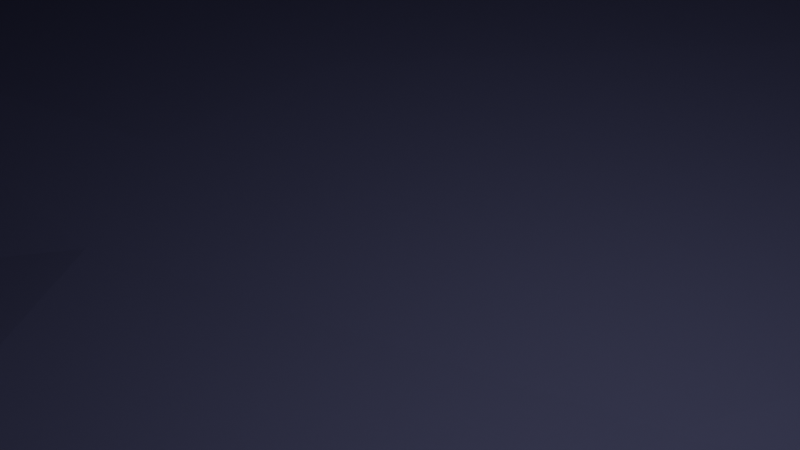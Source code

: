 # Source: valmis_luola.blend  (saved by Blender 3.3.6; exported with 4.5.12 LTS)
import bpy
from mathutils import Matrix  # noqa: F401  (used for matrix-valued properties, if any)

bpy.ops.wm.read_factory_settings(use_empty=True)
scene = bpy.context.scene
scene.name = 'Scene'

# ---- collections
col_collection = bpy.data.collections.new('Collection'); scene.collection.children.link(col_collection)

# ---- materials (node trees are filled in below, after node groups)
mat_material_002 = bpy.data.materials.new('Material.002')
mat_material_002.use_transparent_shadow = False

# ---- material node trees
mat_material_002.use_nodes = True; mat_material_002.node_tree.nodes.clear()
_N = mat_material_002.node_tree.nodes; _L = mat_material_002.node_tree.links
n0 = _N.new('ShaderNodeBsdfPrincipled'); n0.name = 'Principled BSDF'; n0.location = (10, 300)
n0.distribution = 'GGX'
n0.subsurface_method = 'RANDOM_WALK_SKIN'
n0.inputs[0].default_value = (0.1408, 0.1472, 0.253, 1.0)
n0.inputs[2].default_value = 1.0
n0.inputs[3].default_value = 1.45
n0.inputs[13].default_value = 0.3853
n0.inputs[27].default_value = (0.0, 0.0, 0.0, 1.0)
n0.inputs[28].default_value = 1.0
n1 = _N.new('ShaderNodeOutputMaterial'); n1.name = 'Material Output'; n1.location = (300, 300)
_L.new(n0.outputs[0], n1.inputs[0])
n1.is_active_output = True

# ---- world
world_world = bpy.data.worlds.new('World'); scene.world = world_world
world_world.use_nodes = True; world_world.node_tree.nodes.clear()
_N = world_world.node_tree.nodes; _L = world_world.node_tree.links
n0 = _N.new('ShaderNodeOutputWorld'); n0.name = 'World Output'; n0.location = (300, 300)
n1 = _N.new('ShaderNodeBackground'); n1.name = 'Background'; n1.location = (10, 300)
n1.inputs[0].default_value = (0.05088, 0.05088, 0.05088, 1.0)
_L.new(n1.outputs[0], n0.inputs[0])
n0.is_active_output = True
world_world.color = (0.05088, 0.05088, 0.05088)
world_world.use_sun_shadow = False
world_world.sun_shadow_jitter_overblur = 0.0

# ---- cameras
cam_camera = bpy.data.cameras.new('Camera')
cam_camera.clip_end = 100.0
cam_camera.ortho_scale = 7.314

# ---- lights
light_light = bpy.data.lights.new('Light', 'POINT')
light_light.transmission_factor = 0.0
light_light.energy = 1000.0
light_light.shadow_soft_size = 0.1
light_light.shadow_maximum_resolution = 0.006
light_light.use_absolute_resolution = True
light_sun = bpy.data.lights.new('Sun', 'SUN')
light_sun.transmission_factor = 0.0
light_sun.energy = 1.0
light_sun.shadow_soft_size = 0.125

# ---- meshes
me_icosphere = bpy.data.meshes.new('Icosphere')
me_icosphere.from_pydata([(0.3528, 1.356, 0.4709), (-0.6012, -0.5091, 0.5189), (-0.02002, 1.712, 0.0111), (0.1465, 0.1428, 0.8349), (1.977, 0.2371, -0.4115), (-0.9649, -0.1259, -0.1975), (0.352, -0.6938, 0.3301), (0.7202, -0.4369, -0.491), (-0.2499, -1.344, -0.4887), (0.567, 1.359, -0.1174), (0.7202, -0.4393, -0.4912), (1.96, 0.3146, -0.5607), (0.6473, 0.6806, 0.2816), (0.1927, 0.66, 0.6999), (0.5346, 0.1858, 0.6967), (1.944, 0.1315, -0.5929), (-0.2641, -0.2231, 0.7725), (0.7416, -0.3008, 0.361), (0.249, -0.2776, 0.6756), (0.3528, 1.356, 0.4709), (-0.932, -0.3383, 0.113), (-0.1887, -0.7484, 0.4638), (0.6184, -0.6798, -0.1229), (-0.9144, 0.4227, 0.6234), (0.3281, -1.286, -0.5582), (-0.7223, -0.5742, -0.2981), (-0.5498, -0.7875, -0.03679), (0.0502, -0.9567, -0.08502), (-0.583, 0.7514, 0.5615), (-1.079, 0.5221, -0.05541), (-0.3538, 0.3991, 0.8189), (-1.119, 0.1214, -0.1367), (-0.8489, 0.00257, 0.6034), (-0.932, -0.356, 0.1116), (0.2796, 1.707, -0.02902), (0.02747, 0.2453, -0.2783), (0.8294, 0.1333, 0.313), (0.8095, 0.5647, -0.3374), (0.742, -0.193, -0.4698), (0.8371, 0.04059, 0.06784), (0.7895, -0.08131, -0.2014), (1.967, 0.1714, -0.4472), (1.955, 0.1629, -0.5266), (-0.6731, 0.379, 0.7349), (0.1612, 0.393, 0.7996), (0.766, 0.4211, 0.3093), (0.2719, 1.019, 0.6003), (0.7501, 0.195, 0.4978), (-0.7878, 0.5769, 0.6079), (0.7311, -0.3047, -0.4796), (-0.05875, -0.03938, 0.8391), (0.8078, -0.08085, 0.3663), (0.301, -0.4974, 0.5033), (-0.7666, -0.4335, 0.3151), (0.07817, -0.7424, 0.4053), (0.6693, -0.5455, -0.3059), (0.0391, -1.308, -0.523), (-0.8436, -0.3407, -0.247), (-0.5755, -0.6456, 0.2412), (0.1977, -0.838, 0.1337), (0.4648, 1.386, 0.1873), (0.8471, 0.3704, 0.000387), (0.4992, 1.037, 0.3918), (-1.105, 0.04746, 0.2505), (0.7657, -0.1384, -0.3357), (-0.9393, -0.1764, 0.3649), (-0.4349, -0.3775, 0.6829), (0.5361, -0.5416, 0.353), (0.1899, -0.1005, 0.7831), (-0.116, 1.082, 0.5325), (-0.9484, -0.2333, -0.04235), (-0.3949, -0.6127, 0.4926), (0.4817, -0.7003, 0.1126), (-1.056, 0.2657, 0.2591), (0.5242, -0.8744, -0.5257), (-0.4861, -0.9598, -0.3935), (-0.3999, -1.044, -0.2611), (-0.09979, -1.121, -0.2824), (0.1892, -1.093, -0.3172), (0.4732, -0.9872, -0.3409), (0.3343, -0.7985, -0.09196), (-0.2498, -0.8553, -0.05742), (-0.06919, -0.8368, 0.1928), (-0.3693, -0.7621, 0.214), (-0.6361, -0.6851, -0.1678), (-0.7409, -0.5575, 0.03852), (-0.8272, -0.4707, -0.09372), (-0.6923, -0.2398, 0.5573), (-0.112, 0.2577, 0.8587), (0.2719, 1.014, 0.6), (-1.036, 0.4624, 0.2995), (0.6802, -0.4356, -0.2963), (0.7977, -0.2171, -0.03846), (0.6745, -0.5224, 0.1338), (0.03411, -0.4717, 0.5643), (0.004834, -0.2255, 0.7199), (-0.2287, -0.4938, 0.6557), (0.1655, 1.555, 0.2567), (0.4938, -0.292, 0.5267), (0.673, -0.06967, 0.5244), (0.4196, -0.09292, 0.6786), (-0.4349, -0.379, 0.6828), (0.6314, 0.4339, 0.4685), (0.42, 0.6835, 0.4918), (0.4041, 0.4201, 0.6774), (0.7284, 0.6358, -0.02686), (0.6941, 0.9498, -0.2342), (0.613, 1.019, 0.07616), (-0.9405, 0.2061, 0.6321), (-1.067, -0.1053, -0.00531), (-0.526, -0.1116, 0.7211), (-0.3005, 0.07522, 0.7972), (-0.5595, 0.1837, 0.7649), (-1.099, 0.3363, -0.09488), (0.4041, 0.4294, 0.6781), (-0.08052, 0.5312, 0.7596), (-0.1952, 0.7116, 0.6312), (-0.4684, 0.5544, 0.6886), (-0.8309, 0.6375, 0.2531), (-0.3015, 1.234, 0.2864), (-0.5494, 1.107, -0.02302), (0.4291, 1.542, -0.07838), (0.1298, 1.709, -0.009015), (0.003728, 0.9785, -0.1337), (-0.5257, 0.3894, -0.1664), (-0.546, 0.1867, -0.2072), (0.3738, -0.09585, -0.3847), (0.1778, -0.5268, -0.4188), (0.1536, 0.9748, -0.1538), (0.303, 0.7961, -0.2042), (-0.1112, -0.5479, -0.3835), (-0.3474, -0.1834, -0.2897), (0.4185, 0.413, -0.3072), (-1.042, 0.01449, -0.1657), (-0.4687, 0.07214, -0.2369), (1.969, 0.2858, -0.4853), (1.949, 0.1382, -0.5512), (1.903, 0.2149, -0.1074), (1.943, 0.4464, -0.533), (1.96, 0.006559, -0.6168), (0.8609, 0.1175, 0.2037), (0.819, -0.04453, 0.09451), (1.972, 0.1911, -0.4283), (1.96, 0.1679, -0.4905), (1.899, 0.06203, -0.442), (1.928, 0.1298, -0.271), (1.913, 0.1015, -0.356), (1.83, 0.04162, -0.5162), (1.888, 0.1517, -0.1867), (1.88, 0.3387, -0.313), (0.2973, 1.55, 0.08934), (0.3204, 1.346, 0.4496), (-0.5793, -0.4852, 0.4953), (-0.009645, 0.962, -0.1009), (0.1375, 0.1436, 0.7959), (0.9052, 0.2018, -0.2563), (-0.9304, -0.1093, -0.1859), (0.3358, -0.6641, 0.3087), (0.6995, -0.4372, -0.4568), (-0.2341, -0.4383, -0.3238), (0.7265, -0.4459, -0.4522), (0.8676, 0.2654, -0.3699), (0.6138, 0.6677, 0.2639), (0.1823, 0.6467, 0.6637), (0.513, 0.183, 0.6631), (0.9088, 0.1239, -0.4061), (-0.2609, -0.2115, 0.7344), (0.7093, -0.2853, 0.3432), (0.2388, -0.2578, 0.6424), (0.3509, 1.329, 0.4414), (-0.8996, -0.3148, 0.112), (-0.1849, -0.7164, 0.4402), (0.5863, -0.657, -0.1298), (-0.9049, 0.373, 0.6164), (0.3146, -0.568, -0.4212), (-0.6893, -0.5536, -0.2889), (-0.5265, -0.757, -0.04797), (0.04567, -0.9228, -0.1057), (-0.5655, 0.7273, 0.5348), (-1.048, 0.5043, -0.03734), (-0.3475, 0.3881, 0.781), (-1.088, 0.1206, -0.1124), (-0.8261, 0.01747, 0.5742), (-0.8982, -0.3359, 0.1042), (0.2622, 0.8961, -0.1499), (0.03344, 0.2381, -0.2394), (0.809, 0.161, 0.3286), (0.7826, 0.5535, -0.3101), (0.7168, -0.1927, -0.4387), (0.7978, 0.04638, 0.07229), (0.7499, -0.07675, -0.1987), (0.9137, 0.1635, -0.2914), (0.9089, 0.1487, -0.3742), (-0.6618, 0.3707, 0.6974), (0.1525, 0.383, 0.7618), (0.7322, 0.4056, 0.2946), (0.2451, 1.016, 0.5708), (0.7197, 0.1891, 0.4725), (-0.7682, 0.5517, 0.5837), (0.6921, -0.3003, -0.4874), (-0.05889, -0.02935, 0.8004), (0.7709, -0.07326, 0.3526), (0.289, -0.476, 0.4716), (-0.7384, -0.4096, 0.2998), (0.07056, -0.7123, 0.38), (0.6309, -0.5351, -0.3098), (0.03937, -0.5373, -0.3763), (-0.8188, -0.322, -0.2723), (-0.5536, -0.6149, 0.2279), (0.1856, -0.8018, 0.1218), (0.4289, 1.373, 0.1736), (0.8078, 0.3632, -0.001216), (0.4667, 1.029, 0.3697), (-1.067, 0.05359, 0.2405), (0.7261, -0.1336, -0.3328), (-0.9089, -0.1579, 0.3466), (-0.4273, -0.3557, 0.6503), (0.5142, -0.5173, 0.33), (0.1805, -0.08703, 0.7466), (-0.106, 1.063, 0.4988), (-0.9155, -0.214, -0.03049), (-0.381, -0.5832, 0.4694), (0.4609, -0.6677, 0.1023), (-1.017, 0.2609, 0.2508), (0.5009, -0.4705, -0.4265), (-0.4563, -0.5003, -0.2914), (-0.379, -1.017, -0.2812), (-0.1002, -1.092, -0.3101), (0.1795, -1.064, -0.3434), (0.4455, -0.9628, -0.3562), (0.3178, -0.7659, -0.1083), (-0.2422, -0.8214, -0.07723), (-0.06605, -0.7989, 0.1803), (-0.3563, -0.7263, 0.2015), (-0.6042, -0.661, -0.1698), (-0.7121, -0.5305, 0.03262), (-0.794, -0.4488, -0.08958), (-0.6688, -0.2233, 0.5293), (-0.1106, 0.2541, 0.8189), (0.2762, 1.001, 0.5625), (-1.001, 0.4453, 0.2897), (0.6413, -0.4264, -0.2982), (0.7593, -0.2059, -0.0375), (0.6418, -0.5006, 0.1264), (0.02598, -0.4511, 0.531), (-0.0003016, -0.2059, 0.6854), (-0.2298, -0.4723, 0.622), (0.441, 1.359, 0.1748), (0.1635, 1.524, 0.2324), (0.4751, -0.2745, 0.4959), (0.648, -0.05925, 0.4951), (0.4014, -0.07993, 0.6454), (-0.4169, -0.368, 0.6488), (0.6055, 0.4172, 0.443), (0.3941, 0.6734, 0.4631), (0.3803, 0.4031, 0.6501), (0.6913, 0.6228, -0.0341), (0.6672, 0.9353, -0.2084), (0.5756, 1.009, 0.06577), (-0.9125, 0.2119, 0.6042), (-1.032, -0.08727, 0.001446), (-0.5116, -0.1021, 0.685), (-0.2922, 0.07975, 0.7584), (-0.5486, 0.1882, 0.7266), (-1.068, 0.3284, -0.07157), (0.3883, 0.4182, 0.6431), (-0.07937, 0.5132, 0.7238), (-0.1904, 0.6954, 0.595), (-0.4618, 0.5343, 0.6546), (-0.8044, 0.6096, 0.2422), (-0.2787, 1.208, 0.2657), (-0.5237, 1.083, -0.003785), (0.411, 1.512, -0.05823), (0.1196, 0.9246, -0.1215), (0.009252, 0.971, -0.09477), (-0.5199, 0.3815, -0.1276), (-0.5404, 0.1793, -0.1683), (0.3801, -0.1021, -0.3457), (0.1835, -0.5328, -0.3797), (0.1583, 0.9674, -0.1148), (0.3084, 0.7883, -0.1654), (-0.1056, -0.5541, -0.3443), (-0.3255, -0.2034, -0.2629), (0.4248, 0.4055, -0.2684), (-1.021, 0.0211, -0.1326), (-0.4569, 0.04679, -0.2083), (0.9016, 0.2759, -0.3589), (0.8873, 0.1436, -0.4038), (0.7851, 0.211, -0.07975), (0.7708, 0.4056, -0.3372), (0.7678, -0.01406, -0.4161), (0.821, 0.1192, 0.2053), (0.7796, -0.03802, 0.09734), (0.9087, 0.1855, -0.2673), (0.9044, 0.1569, -0.3408), (0.7503, 0.05236, -0.2765), (0.7807, 0.1233, -0.105), (0.7664, 0.09503, -0.1904), (0.7365, 0.03518, -0.3594), (0.7834, 0.1457, -0.08309), (0.784, 0.3014, -0.158), (0.2769, 1.521, 0.07122), (0.411, 1.512, -0.05823), (0.03784, -1.308, -0.5097), (-0.009021, 1.676, 0.01796), (0.2638, 1.673, -0.01549)], [(10, 126), (160, 277)], [(16, 110, 101), (0, 46, 62), (31, 133, 109), (36, 47, 51), (3, 50, 68), (36, 51, 17, 92, 38, 64, 40, 141, 39, 140), (32, 65, 87), (1, 53, 58), (6, 54, 59), (7, 55, 74), (24, 78, 56), (24, 79, 78), (22, 72, 80), (27, 81, 77), (27, 82, 81), (21, 71, 83), (26, 84, 76), (26, 85, 84), (20, 70, 86), (3, 88, 50), (23, 73, 108), (23, 90, 73), (19, 69, 89), (19, 97, 69), (38, 91, 49), (38, 92, 91), (17, 67, 93), (18, 94, 52), (18, 95, 94), (16, 66, 96), (32, 63, 65), (150, 121, 34, 122), (17, 98, 67), (17, 99, 98), (30, 43, 112), (13, 44, 114), (28, 48, 117), (12, 102, 45), (12, 103, 102), (28, 118, 48), (37, 105, 61), (37, 106, 105), (9, 60, 107), (13, 116, 115), (13, 115, 44), (16, 111, 110), (28, 119, 118), (29, 120, 124), (5, 133, 134), (31, 113, 125), (7, 74, 126), (34, 121, 128), (8, 75, 130), (2, 122, 123), (5, 57, 134), (9, 106, 129), (24, 56, 127), (149, 138, 37, 61), (148, 137, 36, 140), (147, 144, 40, 64), (146, 145, 39, 141), (144, 146, 141, 40), (42, 143, 146, 144), (143, 41, 145, 146), (139, 147, 64, 38), (15, 136, 147, 139), (136, 42, 144, 147), (145, 148, 140, 39), (41, 142, 148, 145), (142, 4, 137, 148), (137, 149, 61, 36), (4, 135, 149, 137), (135, 11, 138, 149), (127, 130, 35), (127, 56, 130), (56, 8, 130), (129, 132, 35), (129, 106, 132), (106, 37, 132), (134, 131, 35), (134, 57, 131), (57, 25, 131), (123, 128, 35), (123, 122, 128), (122, 34, 128), (130, 131, 35), (130, 75, 131), (75, 25, 131), (128, 129, 35), (128, 121, 129), (121, 9, 129), (126, 127, 35), (126, 74, 127), (74, 24, 127), (125, 124, 35), (125, 113, 124), (113, 29, 124), (134, 125, 35), (134, 133, 125), (133, 31, 125), (124, 123, 35), (124, 120, 123), (120, 2, 123), (118, 120, 29), (118, 119, 120), (119, 2, 120), (110, 112, 32), (110, 111, 112), (111, 30, 112), (44, 88, 3), (44, 115, 88), (115, 30, 88), (115, 117, 30), (115, 116, 117), (116, 28, 117), (107, 62, 12), (107, 60, 62), (60, 0, 62), (105, 107, 12), (105, 106, 107), (106, 9, 107), (61, 45, 36), (61, 105, 45), (105, 12, 45), (48, 90, 23), (48, 118, 90), (118, 29, 90), (102, 104, 14), (102, 103, 104), (103, 13, 104), (45, 47, 36), (45, 102, 47), (102, 14, 47), (117, 43, 30), (117, 48, 43), (48, 23, 43), (114, 44, 14), (44, 3, 14), (112, 108, 32), (112, 43, 108), (43, 23, 108), (100, 68, 18), (100, 14, 68), (14, 3, 68), (98, 100, 18), (98, 99, 100), (99, 14, 100), (67, 52, 6), (67, 98, 52), (98, 18, 52), (97, 150, 122, 2), (19, 60, 150, 97), (60, 9, 121, 150), (65, 109, 33), (65, 63, 109), (63, 31, 109), (96, 71, 21), (96, 66, 71), (66, 1, 71), (94, 96, 21), (94, 95, 96), (95, 16, 96), (52, 54, 6), (52, 94, 54), (94, 21, 54), (93, 72, 22), (93, 67, 72), (67, 6, 72), (91, 93, 22), (91, 92, 93), (92, 17, 93), (49, 55, 7), (49, 91, 55), (91, 22, 55), (69, 119, 28), (69, 97, 119), (97, 2, 119), (89, 116, 13), (89, 69, 116), (69, 28, 116), (73, 113, 31), (73, 90, 113), (90, 29, 113), (108, 63, 32), (108, 73, 63), (73, 31, 63), (50, 111, 16), (50, 88, 111), (88, 30, 111), (86, 57, 25), (86, 70, 57), (70, 5, 57), (84, 86, 25), (84, 85, 86), (85, 20, 86), (76, 75, 8), (76, 84, 75), (84, 25, 75), (83, 58, 26), (83, 71, 58), (71, 1, 58), (81, 83, 26), (81, 82, 83), (82, 21, 83), (77, 76, 8), (77, 81, 76), (81, 26, 76), (80, 59, 27), (80, 72, 59), (72, 6, 59), (78, 80, 27), (78, 79, 80), (79, 22, 80), (56, 77, 8), (56, 78, 77), (78, 27, 77), (74, 79, 24), (74, 55, 79), (55, 22, 79), (59, 82, 27), (59, 54, 82), (54, 21, 82), (58, 85, 26), (58, 53, 85), (53, 20, 85), (87, 53, 1), (87, 65, 53), (65, 33, 53), (68, 95, 18), (68, 50, 95), (50, 16, 95), (51, 99, 17), (51, 47, 99), (47, 14, 99), (109, 70, 33), (109, 133, 70), (133, 5, 70), (62, 103, 12), (62, 46, 103), (46, 13, 103), (101, 87, 1), (101, 110, 87), (110, 32, 87), (126, 35, 132, 37, 138, 11, 15, 139, 38, 10, 7), (166, 252, 261), (151, 212, 196), (181, 260, 284), (186, 201, 197), (154, 218, 200), (186, 291, 189, 292, 190, 214, 188, 242, 167, 201), (182, 237, 215), (152, 208, 203), (157, 209, 204), (158, 224, 205), (174, 206, 228), (174, 228, 229), (172, 230, 222), (177, 227, 231), (177, 231, 232), (171, 233, 221), (176, 226, 234), (176, 234, 235), (170, 236, 220), (154, 200, 238), (173, 259, 223), (173, 223, 240), (169, 239, 219), (169, 219, 248), (188, 199, 241), (188, 241, 242), (167, 243, 217), (168, 202, 244), (168, 244, 245), (166, 246, 216), (182, 215, 213), (301, 273, 184, 272), (167, 217, 249), (167, 249, 250), (180, 263, 193), (163, 265, 194), (178, 268, 198), (162, 195, 253), (162, 253, 254), (178, 198, 269), (187, 211, 256), (187, 256, 257), (9, 258, 210), (163, 266, 267), (163, 194, 266), (166, 261, 262), (178, 269, 270), (179, 275, 271), (156, 285, 284), (181, 276, 264), (158, 277, 224), (184, 279, 272), (159, 281, 225), (153, 274, 273), (156, 285, 207), (9, 280, 257), (174, 278, 206), (300, 211, 187, 289), (299, 291, 186, 288), (298, 214, 190, 295), (297, 292, 189, 296), (295, 190, 292, 297), (192, 295, 297, 294), (294, 297, 296, 191), (290, 188, 214, 298), (165, 290, 298, 287), (287, 298, 295, 192), (296, 189, 291, 299), (191, 296, 299, 293), (293, 299, 288, 155), (288, 186, 211, 300), (155, 288, 300, 286), (286, 300, 289, 161), (278, 185, 281), (278, 281, 206), (206, 281, 159), (280, 185, 283), (280, 283, 257), (257, 283, 187), (285, 185, 282), (285, 282, 207), (207, 282, 175), (274, 185, 279), (274, 279, 273), (273, 279, 184), (281, 185, 282), (281, 282, 225), (225, 282, 175), (279, 185, 280), (279, 280, 272), (272, 280, 9), (277, 185, 278), (277, 278, 224), (224, 278, 174), (276, 185, 275), (276, 275, 264), (264, 275, 179), (285, 185, 276), (285, 276, 284), (284, 276, 181), (275, 185, 274), (275, 274, 271), (271, 274, 153), (269, 179, 271), (269, 271, 270), (270, 271, 153), (261, 182, 263), (261, 263, 262), (262, 263, 180), (194, 154, 238), (194, 238, 266), (266, 238, 180), (266, 180, 268), (266, 268, 267), (267, 268, 178), (258, 162, 212), (258, 212, 210), (210, 212, 151), (256, 162, 258), (256, 258, 257), (257, 258, 9), (211, 186, 195), (211, 195, 256), (256, 195, 162), (198, 173, 240), (198, 240, 269), (269, 240, 179), (253, 164, 255), (253, 255, 254), (254, 255, 163), (195, 186, 197), (195, 197, 253), (253, 197, 164), (268, 180, 193), (268, 193, 198), (198, 193, 173), (265, 164, 194), (194, 164, 154), (263, 182, 259), (263, 259, 193), (193, 259, 173), (251, 168, 218), (251, 218, 164), (164, 218, 154), (249, 168, 251), (249, 251, 250), (250, 251, 164), (217, 157, 202), (217, 202, 249), (249, 202, 168), (248, 153, 273, 301), (169, 248, 301, 247), (247, 301, 272, 9), (215, 183, 260), (215, 260, 213), (213, 260, 181), (246, 171, 221), (246, 221, 216), (216, 221, 152), (244, 171, 246), (244, 246, 245), (245, 246, 166), (202, 157, 204), (202, 204, 244), (244, 204, 171), (243, 172, 222), (243, 222, 217), (217, 222, 157), (241, 172, 243), (241, 243, 242), (242, 243, 167), (199, 158, 205), (199, 205, 241), (241, 205, 172), (219, 178, 270), (219, 270, 248), (248, 270, 153), (239, 163, 267), (239, 267, 219), (219, 267, 178), (223, 181, 264), (223, 264, 240), (240, 264, 179), (259, 182, 213), (259, 213, 223), (223, 213, 181), (200, 166, 262), (200, 262, 238), (238, 262, 180), (236, 175, 207), (236, 207, 220), (220, 207, 156), (234, 175, 236), (234, 236, 235), (235, 236, 170), (226, 159, 225), (226, 225, 234), (234, 225, 175), (233, 176, 208), (233, 208, 221), (221, 208, 152), (231, 176, 233), (231, 233, 232), (232, 233, 171), (227, 159, 226), (227, 226, 231), (231, 226, 176), (230, 177, 209), (230, 209, 222), (222, 209, 157), (228, 177, 230), (228, 230, 229), (229, 230, 172), (206, 159, 227), (206, 227, 228), (228, 227, 177), (224, 174, 229), (224, 229, 205), (205, 229, 172), (209, 177, 232), (209, 232, 204), (204, 232, 171), (208, 176, 235), (208, 235, 203), (203, 235, 170), (237, 152, 203), (237, 203, 215), (215, 203, 183), (218, 168, 245), (218, 245, 200), (200, 245, 166), (201, 167, 250), (201, 250, 197), (197, 250, 164), (260, 183, 220), (260, 220, 284), (284, 220, 156), (212, 162, 254), (212, 254, 196), (196, 254, 163), (252, 152, 237), (252, 237, 261), (261, 237, 182), (277, 158, 160, 188, 290, 165, 161, 289, 187, 283, 185), (46, 0, 151, 196), (49, 7, 158, 199), (60, 9, 210), (66, 16, 166, 216), (70, 20, 170, 220), (19, 89, 239, 169), (9, 60, 247), (104, 13, 163, 255), (11, 135, 286, 161), (136, 15, 165, 287), (142, 41, 191, 293), (143, 42, 192, 294), (13, 46, 196, 163), (38, 49, 199, 188), (20, 53, 203, 170), (0, 60, 210, 151), (53, 33, 183, 203), (60, 19, 169, 247), (101, 1, 152, 252), (14, 104, 255, 164), (9, 129, 280), (89, 13, 163, 239), (135, 4, 155, 286), (42, 136, 287, 192), (4, 142, 293, 155), (41, 143, 294, 191), (114, 14, 164, 265), (16, 101, 252, 166), (13, 114, 265, 163), (1, 66, 216, 152), (10, 38, 188, 160), (7, 10, 160, 158), (15, 11, 161, 165), (33, 70, 220, 183)])
_uv = me_icosphere.uv_layers.new(name='UVMap')
_uv.uv.foreach_set('vector', [0.6818, 0.2362, 0.7273, 0.2362, 0.7045, 0.2756, 0.5268, -0.02744, 0.5588, 0.02565, 0.5134, 0.02565, 0.8636, 0.2362, 0.8864, 0.2756, 0.8409, 0.2756, 0.4679, 0.1575, 0.5067, 0.1575, 0.4839, 0.1968, 0.6364, 0.1575, 0.6591, 0.1968, 0.6136, 0.1968, 0.4679, 0.1575, 0.4839, 0.1968, 0.5, 0.2362, 0.4544, 0.2427, 0.4088, 0.2493, 0.4186, 0.234, 0.4285, 0.2187, 0.4383, 0.2034, 0.4482, 0.1881, 0.458, 0.1728, 0.7727, 0.2362, 0.7955, 0.2756, 0.75, 0.2756, 0.7273, 0.3149, 0.7727, 0.3149, 0.75, 0.3543, 0.5455, 0.3149, 0.5909, 0.3149, 0.5682, 0.3543, 0.3636, 0.3149, 0.4091, 0.3149, 0.3864, 0.3543, 0.4091, 0.3937, 0.4545, 0.3937, 0.4318, 0.433, 0.4091, 0.3937, 0.4318, 0.3543, 0.4545, 0.3937, 0.4545, 0.3149, 0.5, 0.3149, 0.4773, 0.3543, 0.5909, 0.3937, 0.6364, 0.3937, 0.6136, 0.433, 0.5909, 0.3937, 0.6136, 0.3543, 0.6364, 0.3937, 0.6364, 0.3149, 0.6818, 0.3149, 0.6591, 0.3543, 0.7727, 0.3937, 0.8182, 0.3937, 0.7955, 0.433, 0.7727, 0.3937, 0.7955, 0.3543, 0.8182, 0.3937, 0.8182, 0.3149, 0.8636, 0.3149, 0.8409, 0.3543, 0.6364, 0.1575, 0.6818, 0.1575, 0.6591, 0.1968, 0.8182, 0.1575, 0.8409, 0.1968, 0.7955, 0.1968, 0.8182, 0.1575, 0.8636, 0.1575, 0.8409, 0.1968, 0.7499, -0.02421, 0.7613, 0.02726, 0.7159, 0.02726, 0.9418, 0.02087, 0.9654, 0.06042, 0.9027, 0.0498, 0.4088, 0.2493, 0.4317, 0.2821, 0.3862, 0.2821, 0.4088, 0.2493, 0.4544, 0.2427, 0.4317, 0.2821, 0.5, 0.2362, 0.5227, 0.2756, 0.4773, 0.2756, 0.5909, 0.2362, 0.6136, 0.2756, 0.5682, 0.2756, 0.5909, 0.2362, 0.6364, 0.2362, 0.6136, 0.2756, 0.6818, 0.2362, 0.7045, 0.2756, 0.6591, 0.2756, 0.7727, 0.2362, 0.8182, 0.2362, 0.7955, 0.2756, 0.1792, 0.09807, 0.2015, 0.1155, 0.1791, 0.1156, 0.1568, 0.1157, 0.5, 0.2362, 0.5455, 0.2362, 0.5227, 0.2756, 0.5, 0.2362, 0.5227, 0.1968, 0.5455, 0.2362, 0.7273, 0.1575, 0.7727, 0.1575, 0.75, 0.1968, 0.5909, 0.07873, 0.6136, 0.1181, 0.5682, 0.1181, 0.7727, 0.07873, 0.7955, 0.1181, 0.75, 0.1181, 0.5, 0.07873, 0.5227, 0.1181, 0.4839, 0.1181, 0.5, 0.07873, 0.5455, 0.07873, 0.5227, 0.1181, 0.8636, 0.07873, 0.8864, 0.1181, 0.8409, 0.1181, 0.348, 0.1542, 0.3786, 0.1165, 0.4079, 0.1559, 0.348, 0.1542, 0.3149, 0.1251, 0.3786, 0.1165, 0.2819, 0.09593, 0.3056, 0.05579, 0.3455, 0.08733, 0.6818, 0.07873, 0.7273, 0.07873, 0.7045, 0.1181, 0.6818, 0.07873, 0.7045, 0.1181, 0.6591, 0.1181, 0.6818, 0.2362, 0.7045, 0.1968, 0.7273, 0.2362, 0.8636, 0.07873, 0.9264, 0.08935, 0.8864, 0.1181, 0.9091, 0.1575, 0.9491, 0.1287, 0.9091, 0.1575, 0.9091, 0.3149, 0.8864, 0.2756, 0.9091, 0.3149, 0.8636, 0.2362, 0.8864, 0.1968, 0.8636, 0.2362, 0.3636, 0.3149, 0.3864, 0.3543, 0.3636, 0.3149, 0.1791, 0.1156, 0.2015, 0.1155, 0.1791, 0.1156, 0.8182, 0.4724, 0.8409, 0.433, 0.8182, 0.4724, 0.1345, 0.1157, 0.1568, 0.1157, 0.1345, 0.1157, 0.0, 0.0, 0.0, 0.0, 0.0, 0.0, 0.2819, 0.09593, 0.3149, 0.1251, 0.2819, 0.09593, 0.4091, 0.3937, 0.4318, 0.433, 0.4091, 0.3937, 0.3961, 0.1721, 0.3588, 0.1711, 0.348, 0.1542, 0.4079, 0.1559, 0.4273, 0.1827, 0.4334, 0.1731, 0.4679, 0.1575, 0.458, 0.1728, 0.4028, 0.2208, 0.4089, 0.2113, 0.4285, 0.2187, 0.4186, 0.234, 0.415, 0.2017, 0.4212, 0.1922, 0.4482, 0.1881, 0.4383, 0.2034, 0.4089, 0.2113, 0.415, 0.2017, 0.4383, 0.2034, 0.4285, 0.2187, 0.3893, 0.2038, 0.3917, 0.2001, 0.415, 0.2017, 0.4089, 0.2113, 0.3917, 0.2001, 0.3941, 0.1963, 0.4212, 0.1922, 0.415, 0.2017, 0.3966, 0.2303, 0.4028, 0.2208, 0.4186, 0.234, 0.4088, 0.2493, 0.3845, 0.2113, 0.3869, 0.2076, 0.4028, 0.2208, 0.3966, 0.2303, 0.3869, 0.2076, 0.3893, 0.2038, 0.4089, 0.2113, 0.4028, 0.2208, 0.4212, 0.1922, 0.4273, 0.1827, 0.458, 0.1728, 0.4482, 0.1881, 0.3941, 0.1963, 0.3966, 0.1925, 0.4273, 0.1827, 0.4212, 0.1922, 0.3966, 0.1925, 0.399, 0.1888, 0.4334, 0.1731, 0.4273, 0.1827, 0.4334, 0.1731, 0.3961, 0.1721, 0.4079, 0.1559, 0.4679, 0.1575, 0.399, 0.1888, 0.3843, 0.1884, 0.3961, 0.1721, 0.4334, 0.1731, 0.3843, 0.1884, 0.3696, 0.188, 0.3588, 0.1711, 0.3961, 0.1721, 0.4091, 0.3937, 0.4318, 0.433, 0.4091, 0.3937, 0.4091, 0.3937, 0.4318, 0.433, 0.4318, 0.433, 0.4318, 0.433, 0.4545, 0.4724, 0.4318, 0.433, 0.2819, 0.09593, 0.3149, 0.1251, 0.2819, 0.09593, 0.2819, 0.09593, 0.3149, 0.1251, 0.3149, 0.1251, 0.3149, 0.1251, 0.348, 0.1542, 0.3149, 0.1251, 0.0, 0.0, 0.0, 0.0, 0.0, 0.0, 0.0, 0.0, 0.0, 0.0, 0.0, 0.0, 0.0, 0.0, 0.0, 0.0, 0.0, 0.0, 0.1345, 0.1157, 0.1568, 0.1157, 0.1345, 0.1157, 0.1345, 0.1157, 0.1568, 0.1157, 0.1568, 0.1157, 0.1568, 0.1157, 0.1791, 0.1156, 0.1568, 0.1157, 0.8182, 0.4724, 0.8409, 0.433, 0.8182, 0.4724, 0.8182, 0.4724, 0.8409, 0.433, 0.8409, 0.433, 0.8409, 0.433, 0.8636, 0.3937, 0.8409, 0.433, 0.1791, 0.1156, 0.2015, 0.1155, 0.1791, 0.1156, 0.1791, 0.1156, 0.2015, 0.1155, 0.2015, 0.1155, 0.2015, 0.1155, 0.2238, 0.1155, 0.2015, 0.1155, 0.3636, 0.3149, 0.3864, 0.3543, 0.3636, 0.3149, 0.3636, 0.3149, 0.3864, 0.3543, 0.3864, 0.3543, 0.3864, 0.3543, 0.4091, 0.3937, 0.3864, 0.3543, 0.8636, 0.2362, 0.8864, 0.1968, 0.8636, 0.2362, 0.8636, 0.2362, 0.8864, 0.1968, 0.8864, 0.1968, 0.8864, 0.1968, 0.9091, 0.1575, 0.8864, 0.1968, 0.9091, 0.3149, 0.8864, 0.2756, 0.9091, 0.3149, 0.9091, 0.3149, 0.8864, 0.2756, 0.8864, 0.2756, 0.8864, 0.2756, 0.8636, 0.2362, 0.8864, 0.2756, 0.9091, 0.1575, 0.9491, 0.1287, 0.9091, 0.1575, 0.9091, 0.1575, 0.9491, 0.1287, 0.9491, 0.1287, 0.9491, 0.1287, 0.9891, 0.09997, 0.9491, 0.1287, 0.8864, 0.1181, 0.9491, 0.1287, 0.9091, 0.1575, 0.8864, 0.1181, 0.9264, 0.08935, 0.9491, 0.1287, 0.9264, 0.08935, 0.9891, 0.09997, 0.9491, 0.1287, 0.7273, 0.2362, 0.75, 0.1968, 0.7727, 0.2362, 0.7273, 0.2362, 0.7045, 0.1968, 0.75, 0.1968, 0.7045, 0.1968, 0.7273, 0.1575, 0.75, 0.1968, 0.6591, 0.1181, 0.6818, 0.1575, 0.6364, 0.1575, 0.6591, 0.1181, 0.7045, 0.1181, 0.6818, 0.1575, 0.7045, 0.1181, 0.7273, 0.1575, 0.6818, 0.1575, 0.7045, 0.1181, 0.75, 0.1181, 0.7273, 0.1575, 0.7045, 0.1181, 0.7273, 0.07873, 0.75, 0.1181, 0.7273, 0.07873, 0.7727, 0.07873, 0.75, 0.1181, 0.3455, 0.08733, 0.3693, 0.04719, 0.4091, 0.07873, 0.3455, 0.08733, 0.3056, 0.05579, 0.3693, 0.04719, 0.3056, 0.05579, 0.3294, 0.01564, 0.3693, 0.04719, 0.3786, 0.1165, 0.3455, 0.08733, 0.4091, 0.07873, 0.3786, 0.1165, 0.3149, 0.1251, 0.3455, 0.08733, 0.3149, 0.1251, 0.2819, 0.09593, 0.3455, 0.08733, 0.4079, 0.1559, 0.4385, 0.1181, 0.4679, 0.1575, 0.4079, 0.1559, 0.3786, 0.1165, 0.4385, 0.1181, 0.3786, 0.1165, 0.4091, 0.07873, 0.4385, 0.1181, 0.8409, 0.1181, 0.8636, 0.1575, 0.8182, 0.1575, 0.8409, 0.1181, 0.8864, 0.1181, 0.8636, 0.1575, 0.8864, 0.1181, 0.9091, 0.1575, 0.8636, 0.1575, 0.5227, 0.1181, 0.5682, 0.1181, 0.5455, 0.1575, 0.5227, 0.1181, 0.5455, 0.07873, 0.5682, 0.1181, 0.5455, 0.07873, 0.5909, 0.07873, 0.5682, 0.1181, 0.4839, 0.1181, 0.5067, 0.1575, 0.4679, 0.1575, 0.4839, 0.1181, 0.5227, 0.1181, 0.5067, 0.1575, 0.5227, 0.1181, 0.5455, 0.1575, 0.5067, 0.1575, 0.75, 0.1181, 0.7727, 0.1575, 0.7273, 0.1575, 0.75, 0.1181, 0.7955, 0.1181, 0.7727, 0.1575, 0.7955, 0.1181, 0.8182, 0.1575, 0.7727, 0.1575, 0.5682, 0.1181, 0.6136, 0.1181, 0.5909, 0.1575, 0.6136, 0.1181, 0.6364, 0.1575, 0.5909, 0.1575, 0.75, 0.1968, 0.7955, 0.1968, 0.7727, 0.2362, 0.75, 0.1968, 0.7727, 0.1575, 0.7955, 0.1968, 0.7727, 0.1575, 0.8182, 0.1575, 0.7955, 0.1968, 0.5682, 0.1968, 0.6136, 0.1968, 0.5909, 0.2362, 0.5682, 0.1968, 0.5909, 0.1575, 0.6136, 0.1968, 0.5909, 0.1575, 0.6364, 0.1575, 0.6136, 0.1968, 0.5455, 0.2362, 0.5682, 0.1968, 0.5909, 0.2362, 0.5455, 0.2362, 0.5227, 0.1968, 0.5682, 0.1968, 0.5227, 0.1968, 0.5455, 0.1575, 0.5682, 0.1968, 0.5227, 0.2756, 0.5682, 0.2756, 0.5455, 0.3149, 0.5227, 0.2756, 0.5455, 0.2362, 0.5682, 0.2756, 0.5455, 0.2362, 0.5909, 0.2362, 0.5682, 0.2756, 0.1569, 0.08061, 0.1792, 0.09807, 0.1568, 0.1157, 0.1345, 0.1157, 0.1794, 0.0455, 0.2016, 0.08048, 0.1792, 0.09807, 0.1569, 0.08061, 0.2016, 0.08048, 0.2238, 0.1155, 0.2015, 0.1155, 0.1792, 0.09807, 0.7955, 0.2756, 0.8409, 0.2756, 0.8182, 0.3149, 0.7955, 0.2756, 0.8182, 0.2362, 0.8409, 0.2756, 0.8182, 0.2362, 0.8636, 0.2362, 0.8409, 0.2756, 0.6591, 0.2756, 0.6818, 0.3149, 0.6364, 0.3149, 0.6591, 0.2756, 0.7045, 0.2756, 0.6818, 0.3149, 0.7045, 0.2756, 0.7273, 0.3149, 0.6818, 0.3149, 0.6136, 0.2756, 0.6591, 0.2756, 0.6364, 0.3149, 0.6136, 0.2756, 0.6364, 0.2362, 0.6591, 0.2756, 0.6364, 0.2362, 0.6818, 0.2362, 0.6591, 0.2756, 0.5682, 0.2756, 0.5909, 0.3149, 0.5455, 0.3149, 0.5682, 0.2756, 0.6136, 0.2756, 0.5909, 0.3149, 0.6136, 0.2756, 0.6364, 0.3149, 0.5909, 0.3149, 0.4773, 0.2756, 0.5, 0.3149, 0.4545, 0.3149, 0.4773, 0.2756, 0.5227, 0.2756, 0.5, 0.3149, 0.5227, 0.2756, 0.5455, 0.3149, 0.5, 0.3149, 0.4317, 0.2821, 0.4773, 0.2756, 0.4545, 0.3149, 0.4317, 0.2821, 0.4544, 0.2427, 0.4773, 0.2756, 0.4544, 0.2427, 0.5, 0.2362, 0.4773, 0.2756, 0.3862, 0.2821, 0.4091, 0.3149, 0.3636, 0.3149, 0.3862, 0.2821, 0.4317, 0.2821, 0.4091, 0.3149, 0.4317, 0.2821, 0.4545, 0.3149, 0.4091, 0.3149, 0.9027, 0.0498, 0.9264, 0.08935, 0.8636, 0.07873, 0.9027, 0.0498, 0.9654, 0.06042, 0.9264, 0.08935, 0.9654, 0.06042, 0.9891, 0.09997, 0.9264, 0.08935, 0.7159, 0.02726, 0.7273, 0.07873, 0.6818, 0.07873, 0.7159, 0.02726, 0.7613, 0.02726, 0.7273, 0.07873, 0.7613, 0.02726, 0.7727, 0.07873, 0.7273, 0.07873, 0.8409, 0.1968, 0.8864, 0.1968, 0.8636, 0.2362, 0.8409, 0.1968, 0.8636, 0.1575, 0.8864, 0.1968, 0.8636, 0.1575, 0.9091, 0.1575, 0.8864, 0.1968, 0.7955, 0.1968, 0.8182, 0.2362, 0.7727, 0.2362, 0.7955, 0.1968, 0.8409, 0.1968, 0.8182, 0.2362, 0.8409, 0.1968, 0.8636, 0.2362, 0.8182, 0.2362, 0.6591, 0.1968, 0.7045, 0.1968, 0.6818, 0.2362, 0.6591, 0.1968, 0.6818, 0.1575, 0.7045, 0.1968, 0.6818, 0.1575, 0.7273, 0.1575, 0.7045, 0.1968, 0.8409, 0.3543, 0.8864, 0.3543, 0.8636, 0.3937, 0.8409, 0.3543, 0.8636, 0.3149, 0.8864, 0.3543, 0.8636, 0.3149, 0.9091, 0.3149, 0.8864, 0.3543, 0.8182, 0.3937, 0.8409, 0.3543, 0.8636, 0.3937, 0.8182, 0.3937, 0.7955, 0.3543, 0.8409, 0.3543, 0.7955, 0.3543, 0.8182, 0.3149, 0.8409, 0.3543, 0.7955, 0.433, 0.8409, 0.433, 0.8182, 0.4724, 0.7955, 0.433, 0.8182, 0.3937, 0.8409, 0.433, 0.8182, 0.3937, 0.8636, 0.3937, 0.8409, 0.433, 0.6591, 0.3543, 0.7045, 0.3543, 0.6818, 0.3937, 0.6591, 0.3543, 0.6818, 0.3149, 0.7045, 0.3543, 0.6818, 0.3149, 0.7273, 0.3149, 0.7045, 0.3543, 0.6364, 0.3937, 0.6591, 0.3543, 0.6818, 0.3937, 0.6364, 0.3937, 0.6136, 0.3543, 0.6591, 0.3543, 0.6136, 0.3543, 0.6364, 0.3149, 0.6591, 0.3543, 0.6136, 0.433, 0.6591, 0.433, 0.6364, 0.4724, 0.6136, 0.433, 0.6364, 0.3937, 0.6591, 0.433, 0.6364, 0.3937, 0.6818, 0.3937, 0.6591, 0.433, 0.4773, 0.3543, 0.5227, 0.3543, 0.5, 0.3937, 0.4773, 0.3543, 0.5, 0.3149, 0.5227, 0.3543, 0.5, 0.3149, 0.5455, 0.3149, 0.5227, 0.3543, 0.4545, 0.3937, 0.4773, 0.3543, 0.5, 0.3937, 0.4545, 0.3937, 0.4318, 0.3543, 0.4773, 0.3543, 0.4318, 0.3543, 0.4545, 0.3149, 0.4773, 0.3543, 0.4318, 0.433, 0.4773, 0.433, 0.4545, 0.4724, 0.4318, 0.433, 0.4545, 0.3937, 0.4773, 0.433, 0.4545, 0.3937, 0.5, 0.3937, 0.4773, 0.433, 0.3864, 0.3543, 0.4318, 0.3543, 0.4091, 0.3937, 0.3864, 0.3543, 0.4091, 0.3149, 0.4318, 0.3543, 0.4091, 0.3149, 0.4545, 0.3149, 0.4318, 0.3543, 0.5682, 0.3543, 0.6136, 0.3543, 0.5909, 0.3937, 0.5682, 0.3543, 0.5909, 0.3149, 0.6136, 0.3543, 0.5909, 0.3149, 0.6364, 0.3149, 0.6136, 0.3543, 0.75, 0.3543, 0.7955, 0.3543, 0.7727, 0.3937, 0.75, 0.3543, 0.7727, 0.3149, 0.7955, 0.3543, 0.7727, 0.3149, 0.8182, 0.3149, 0.7955, 0.3543, 0.75, 0.2756, 0.7727, 0.3149, 0.7273, 0.3149, 0.75, 0.2756, 0.7955, 0.2756, 0.7727, 0.3149, 0.7955, 0.2756, 0.8182, 0.3149, 0.7727, 0.3149, 0.6136, 0.1968, 0.6364, 0.2362, 0.5909, 0.2362, 0.6136, 0.1968, 0.6591, 0.1968, 0.6364, 0.2362, 0.6591, 0.1968, 0.6818, 0.2362, 0.6364, 0.2362, 0.4839, 0.1968, 0.5227, 0.1968, 0.5, 0.2362, 0.4839, 0.1968, 0.5067, 0.1575, 0.5227, 0.1968, 0.5067, 0.1575, 0.5455, 0.1575, 0.5227, 0.1968, 0.8409, 0.2756, 0.8636, 0.3149, 0.8182, 0.3149, 0.8409, 0.2756, 0.8864, 0.2756, 0.8636, 0.3149, 0.8864, 0.2756, 0.9091, 0.3149, 0.8636, 0.3149, 0.5134, 0.02565, 0.5455, 0.07873, 0.5, 0.07873, 0.5134, 0.02565, 0.5588, 0.02565, 0.5455, 0.07873, 0.5588, 0.02565, 0.5909, 0.07873, 0.5455, 0.07873, 0.7045, 0.2756, 0.75, 0.2756, 0.7273, 0.3149, 0.7045, 0.2756, 0.7273, 0.2362, 0.75, 0.2756, 0.7273, 0.2362, 0.7727, 0.2362, 0.75, 0.2756, 0.3636, 0.3149, 0.3636, 0.3149, 0.3149, 0.1251, 0.348, 0.1542, 0.3588, 0.1711, 0.3696, 0.188, 0.3845, 0.2113, 0.3966, 0.2303, 0.4088, 0.2493, 0.0, 0.0, 0.3636, 0.3149, 0.6818, 0.2362, 0.7045, 0.2756, 0.7273, 0.2362, 0.5268, -0.02744, 0.5134, 0.02565, 0.5588, 0.02565, 0.8636, 0.2362, 0.8409, 0.2756, 0.8864, 0.2756, 0.4679, 0.1575, 0.4839, 0.1968, 0.5067, 0.1575, 0.6364, 0.1575, 0.6136, 0.1968, 0.6591, 0.1968, 0.4679, 0.1575, 0.458, 0.1728, 0.4482, 0.1881, 0.4383, 0.2034, 0.4285, 0.2187, 0.4186, 0.234, 0.4088, 0.2493, 0.4544, 0.2427, 0.5, 0.2362, 0.4839, 0.1968, 0.7727, 0.2362, 0.75, 0.2756, 0.7955, 0.2756, 0.7273, 0.3149, 0.75, 0.3543, 0.7727, 0.3149, 0.5455, 0.3149, 0.5682, 0.3543, 0.5909, 0.3149, 0.3636, 0.3149, 0.3864, 0.3543, 0.4091, 0.3149, 0.4091, 0.3937, 0.4318, 0.433, 0.4545, 0.3937, 0.4091, 0.3937, 0.4545, 0.3937, 0.4318, 0.3543, 0.4545, 0.3149, 0.4773, 0.3543, 0.5, 0.3149, 0.5909, 0.3937, 0.6136, 0.433, 0.6364, 0.3937, 0.5909, 0.3937, 0.6364, 0.3937, 0.6136, 0.3543, 0.6364, 0.3149, 0.6591, 0.3543, 0.6818, 0.3149, 0.7727, 0.3937, 0.7955, 0.433, 0.8182, 0.3937, 0.7727, 0.3937, 0.8182, 0.3937, 0.7955, 0.3543, 0.8182, 0.3149, 0.8409, 0.3543, 0.8636, 0.3149, 0.6364, 0.1575, 0.6591, 0.1968, 0.6818, 0.1575, 0.8182, 0.1575, 0.7955, 0.1968, 0.8409, 0.1968, 0.8182, 0.1575, 0.8409, 0.1968, 0.8636, 0.1575, 0.7499, -0.02421, 0.7159, 0.02726, 0.7613, 0.02726, 0.9418, 0.02087, 0.9027, 0.0498, 0.9654, 0.06042, 0.4088, 0.2493, 0.3862, 0.2821, 0.4317, 0.2821, 0.4088, 0.2493, 0.4317, 0.2821, 0.4544, 0.2427, 0.5, 0.2362, 0.4773, 0.2756, 0.5227, 0.2756, 0.5909, 0.2362, 0.5682, 0.2756, 0.6136, 0.2756, 0.5909, 0.2362, 0.6136, 0.2756, 0.6364, 0.2362, 0.6818, 0.2362, 0.6591, 0.2756, 0.7045, 0.2756, 0.7727, 0.2362, 0.7955, 0.2756, 0.8182, 0.2362, 0.1792, 0.09807, 0.1568, 0.1157, 0.1791, 0.1156, 0.2015, 0.1155, 0.5, 0.2362, 0.5227, 0.2756, 0.5455, 0.2362, 0.5, 0.2362, 0.5455, 0.2362, 0.5227, 0.1968, 0.7273, 0.1575, 0.75, 0.1968, 0.7727, 0.1575, 0.5909, 0.07873, 0.5682, 0.1181, 0.6136, 0.1181, 0.7727, 0.07873, 0.75, 0.1181, 0.7955, 0.1181, 0.5, 0.07873, 0.4839, 0.1181, 0.5227, 0.1181, 0.5, 0.07873, 0.5227, 0.1181, 0.5455, 0.07873, 0.8636, 0.07873, 0.8409, 0.1181, 0.8864, 0.1181, 0.348, 0.1542, 0.4079, 0.1559, 0.3786, 0.1165, 0.348, 0.1542, 0.3786, 0.1165, 0.3149, 0.1251, 0.2819, 0.09593, 0.3455, 0.08733, 0.3056, 0.05579, 0.6818, 0.07873, 0.7045, 0.1181, 0.7273, 0.07873, 0.6818, 0.07873, 0.6591, 0.1181, 0.7045, 0.1181, 0.6818, 0.2362, 0.7273, 0.2362, 0.7045, 0.1968, 0.8636, 0.07873, 0.8864, 0.1181, 0.9264, 0.08935, 0.9091, 0.1575, 0.9091, 0.1575, 0.9491, 0.1287, 0.9091, 0.3149, 0.9091, 0.3149, 0.8864, 0.2756, 0.8636, 0.2362, 0.8636, 0.2362, 0.8864, 0.1968, 0.3636, 0.3149, 0.3636, 0.3149, 0.3864, 0.3543, 0.1791, 0.1156, 0.1791, 0.1156, 0.2015, 0.1155, 0.8182, 0.4724, 0.8182, 0.4724, 0.8409, 0.433, 0.1345, 0.1157, 0.1345, 0.1157, 0.1568, 0.1157, 0.0, 0.0, 0.0, 0.0, 0.0, 0.0, 0.2819, 0.09593, 0.2819, 0.09593, 0.3149, 0.1251, 0.4091, 0.3937, 0.4091, 0.3937, 0.4318, 0.433, 0.3961, 0.1721, 0.4079, 0.1559, 0.348, 0.1542, 0.3588, 0.1711, 0.4273, 0.1827, 0.458, 0.1728, 0.4679, 0.1575, 0.4334, 0.1731, 0.4028, 0.2208, 0.4186, 0.234, 0.4285, 0.2187, 0.4089, 0.2113, 0.415, 0.2017, 0.4383, 0.2034, 0.4482, 0.1881, 0.4212, 0.1922, 0.4089, 0.2113, 0.4285, 0.2187, 0.4383, 0.2034, 0.415, 0.2017, 0.3893, 0.2038, 0.4089, 0.2113, 0.415, 0.2017, 0.3917, 0.2001, 0.3917, 0.2001, 0.415, 0.2017, 0.4212, 0.1922, 0.3941, 0.1963, 0.3966, 0.2303, 0.4088, 0.2493, 0.4186, 0.234, 0.4028, 0.2208, 0.3845, 0.2113, 0.3966, 0.2303, 0.4028, 0.2208, 0.3869, 0.2076, 0.3869, 0.2076, 0.4028, 0.2208, 0.4089, 0.2113, 0.3893, 0.2038, 0.4212, 0.1922, 0.4482, 0.1881, 0.458, 0.1728, 0.4273, 0.1827, 0.3941, 0.1963, 0.4212, 0.1922, 0.4273, 0.1827, 0.3966, 0.1925, 0.3966, 0.1925, 0.4273, 0.1827, 0.4334, 0.1731, 0.399, 0.1888, 0.4334, 0.1731, 0.4679, 0.1575, 0.4079, 0.1559, 0.3961, 0.1721, 0.399, 0.1888, 0.4334, 0.1731, 0.3961, 0.1721, 0.3843, 0.1884, 0.3843, 0.1884, 0.3961, 0.1721, 0.3588, 0.1711, 0.3696, 0.188, 0.4091, 0.3937, 0.4091, 0.3937, 0.4318, 0.433, 0.4091, 0.3937, 0.4318, 0.433, 0.4318, 0.433, 0.4318, 0.433, 0.4318, 0.433, 0.4545, 0.4724, 0.2819, 0.09593, 0.2819, 0.09593, 0.3149, 0.1251, 0.2819, 0.09593, 0.3149, 0.1251, 0.3149, 0.1251, 0.3149, 0.1251, 0.3149, 0.1251, 0.348, 0.1542, 0.0, 0.0, 0.0, 0.0, 0.0, 0.0, 0.0, 0.0, 0.0, 0.0, 0.0, 0.0, 0.0, 0.0, 0.0, 0.0, 0.0, 0.0, 0.1345, 0.1157, 0.1345, 0.1157, 0.1568, 0.1157, 0.1345, 0.1157, 0.1568, 0.1157, 0.1568, 0.1157, 0.1568, 0.1157, 0.1568, 0.1157, 0.1791, 0.1156, 0.8182, 0.4724, 0.8182, 0.4724, 0.8409, 0.433, 0.8182, 0.4724, 0.8409, 0.433, 0.8409, 0.433, 0.8409, 0.433, 0.8409, 0.433, 0.8636, 0.3937, 0.1791, 0.1156, 0.1791, 0.1156, 0.2015, 0.1155, 0.1791, 0.1156, 0.2015, 0.1155, 0.2015, 0.1155, 0.2015, 0.1155, 0.2015, 0.1155, 0.2238, 0.1155, 0.3636, 0.3149, 0.3636, 0.3149, 0.3864, 0.3543, 0.3636, 0.3149, 0.3864, 0.3543, 0.3864, 0.3543, 0.3864, 0.3543, 0.3864, 0.3543, 0.4091, 0.3937, 0.8636, 0.2362, 0.8636, 0.2362, 0.8864, 0.1968, 0.8636, 0.2362, 0.8864, 0.1968, 0.8864, 0.1968, 0.8864, 0.1968, 0.8864, 0.1968, 0.9091, 0.1575, 0.9091, 0.3149, 0.9091, 0.3149, 0.8864, 0.2756, 0.9091, 0.3149, 0.8864, 0.2756, 0.8864, 0.2756, 0.8864, 0.2756, 0.8864, 0.2756, 0.8636, 0.2362, 0.9091, 0.1575, 0.9091, 0.1575, 0.9491, 0.1287, 0.9091, 0.1575, 0.9491, 0.1287, 0.9491, 0.1287, 0.9491, 0.1287, 0.9491, 0.1287, 0.9891, 0.09997, 0.8864, 0.1181, 0.9091, 0.1575, 0.9491, 0.1287, 0.8864, 0.1181, 0.9491, 0.1287, 0.9264, 0.08935, 0.9264, 0.08935, 0.9491, 0.1287, 0.9891, 0.09997, 0.7273, 0.2362, 0.7727, 0.2362, 0.75, 0.1968, 0.7273, 0.2362, 0.75, 0.1968, 0.7045, 0.1968, 0.7045, 0.1968, 0.75, 0.1968, 0.7273, 0.1575, 0.6591, 0.1181, 0.6364, 0.1575, 0.6818, 0.1575, 0.6591, 0.1181, 0.6818, 0.1575, 0.7045, 0.1181, 0.7045, 0.1181, 0.6818, 0.1575, 0.7273, 0.1575, 0.7045, 0.1181, 0.7273, 0.1575, 0.75, 0.1181, 0.7045, 0.1181, 0.75, 0.1181, 0.7273, 0.07873, 0.7273, 0.07873, 0.75, 0.1181, 0.7727, 0.07873, 0.3455, 0.08733, 0.4091, 0.07873, 0.3693, 0.04719, 0.3455, 0.08733, 0.3693, 0.04719, 0.3056, 0.05579, 0.3056, 0.05579, 0.3693, 0.04719, 0.3294, 0.01564, 0.3786, 0.1165, 0.4091, 0.07873, 0.3455, 0.08733, 0.3786, 0.1165, 0.3455, 0.08733, 0.3149, 0.1251, 0.3149, 0.1251, 0.3455, 0.08733, 0.2819, 0.09593, 0.4079, 0.1559, 0.4679, 0.1575, 0.4385, 0.1181, 0.4079, 0.1559, 0.4385, 0.1181, 0.3786, 0.1165, 0.3786, 0.1165, 0.4385, 0.1181, 0.4091, 0.07873, 0.8409, 0.1181, 0.8182, 0.1575, 0.8636, 0.1575, 0.8409, 0.1181, 0.8636, 0.1575, 0.8864, 0.1181, 0.8864, 0.1181, 0.8636, 0.1575, 0.9091, 0.1575, 0.5227, 0.1181, 0.5455, 0.1575, 0.5682, 0.1181, 0.5227, 0.1181, 0.5682, 0.1181, 0.5455, 0.07873, 0.5455, 0.07873, 0.5682, 0.1181, 0.5909, 0.07873, 0.4839, 0.1181, 0.4679, 0.1575, 0.5067, 0.1575, 0.4839, 0.1181, 0.5067, 0.1575, 0.5227, 0.1181, 0.5227, 0.1181, 0.5067, 0.1575, 0.5455, 0.1575, 0.75, 0.1181, 0.7273, 0.1575, 0.7727, 0.1575, 0.75, 0.1181, 0.7727, 0.1575, 0.7955, 0.1181, 0.7955, 0.1181, 0.7727, 0.1575, 0.8182, 0.1575, 0.5682, 0.1181, 0.5909, 0.1575, 0.6136, 0.1181, 0.6136, 0.1181, 0.5909, 0.1575, 0.6364, 0.1575, 0.75, 0.1968, 0.7727, 0.2362, 0.7955, 0.1968, 0.75, 0.1968, 0.7955, 0.1968, 0.7727, 0.1575, 0.7727, 0.1575, 0.7955, 0.1968, 0.8182, 0.1575, 0.5682, 0.1968, 0.5909, 0.2362, 0.6136, 0.1968, 0.5682, 0.1968, 0.6136, 0.1968, 0.5909, 0.1575, 0.5909, 0.1575, 0.6136, 0.1968, 0.6364, 0.1575, 0.5455, 0.2362, 0.5909, 0.2362, 0.5682, 0.1968, 0.5455, 0.2362, 0.5682, 0.1968, 0.5227, 0.1968, 0.5227, 0.1968, 0.5682, 0.1968, 0.5455, 0.1575, 0.5227, 0.2756, 0.5455, 0.3149, 0.5682, 0.2756, 0.5227, 0.2756, 0.5682, 0.2756, 0.5455, 0.2362, 0.5455, 0.2362, 0.5682, 0.2756, 0.5909, 0.2362, 0.1569, 0.08061, 0.1345, 0.1157, 0.1568, 0.1157, 0.1792, 0.09807, 0.1794, 0.0455, 0.1569, 0.08061, 0.1792, 0.09807, 0.2016, 0.08048, 0.2016, 0.08048, 0.1792, 0.09807, 0.2015, 0.1155, 0.2238, 0.1155, 0.7955, 0.2756, 0.8182, 0.3149, 0.8409, 0.2756, 0.7955, 0.2756, 0.8409, 0.2756, 0.8182, 0.2362, 0.8182, 0.2362, 0.8409, 0.2756, 0.8636, 0.2362, 0.6591, 0.2756, 0.6364, 0.3149, 0.6818, 0.3149, 0.6591, 0.2756, 0.6818, 0.3149, 0.7045, 0.2756, 0.7045, 0.2756, 0.6818, 0.3149, 0.7273, 0.3149, 0.6136, 0.2756, 0.6364, 0.3149, 0.6591, 0.2756, 0.6136, 0.2756, 0.6591, 0.2756, 0.6364, 0.2362, 0.6364, 0.2362, 0.6591, 0.2756, 0.6818, 0.2362, 0.5682, 0.2756, 0.5455, 0.3149, 0.5909, 0.3149, 0.5682, 0.2756, 0.5909, 0.3149, 0.6136, 0.2756, 0.6136, 0.2756, 0.5909, 0.3149, 0.6364, 0.3149, 0.4773, 0.2756, 0.4545, 0.3149, 0.5, 0.3149, 0.4773, 0.2756, 0.5, 0.3149, 0.5227, 0.2756, 0.5227, 0.2756, 0.5, 0.3149, 0.5455, 0.3149, 0.4317, 0.2821, 0.4545, 0.3149, 0.4773, 0.2756, 0.4317, 0.2821, 0.4773, 0.2756, 0.4544, 0.2427, 0.4544, 0.2427, 0.4773, 0.2756, 0.5, 0.2362, 0.3862, 0.2821, 0.3636, 0.3149, 0.4091, 0.3149, 0.3862, 0.2821, 0.4091, 0.3149, 0.4317, 0.2821, 0.4317, 0.2821, 0.4091, 0.3149, 0.4545, 0.3149, 0.9027, 0.0498, 0.8636, 0.07873, 0.9264, 0.08935, 0.9027, 0.0498, 0.9264, 0.08935, 0.9654, 0.06042, 0.9654, 0.06042, 0.9264, 0.08935, 0.9891, 0.09997, 0.7159, 0.02726, 0.6818, 0.07873, 0.7273, 0.07873, 0.7159, 0.02726, 0.7273, 0.07873, 0.7613, 0.02726, 0.7613, 0.02726, 0.7273, 0.07873, 0.7727, 0.07873, 0.8409, 0.1968, 0.8636, 0.2362, 0.8864, 0.1968, 0.8409, 0.1968, 0.8864, 0.1968, 0.8636, 0.1575, 0.8636, 0.1575, 0.8864, 0.1968, 0.9091, 0.1575, 0.7955, 0.1968, 0.7727, 0.2362, 0.8182, 0.2362, 0.7955, 0.1968, 0.8182, 0.2362, 0.8409, 0.1968, 0.8409, 0.1968, 0.8182, 0.2362, 0.8636, 0.2362, 0.6591, 0.1968, 0.6818, 0.2362, 0.7045, 0.1968, 0.6591, 0.1968, 0.7045, 0.1968, 0.6818, 0.1575, 0.6818, 0.1575, 0.7045, 0.1968, 0.7273, 0.1575, 0.8409, 0.3543, 0.8636, 0.3937, 0.8864, 0.3543, 0.8409, 0.3543, 0.8864, 0.3543, 0.8636, 0.3149, 0.8636, 0.3149, 0.8864, 0.3543, 0.9091, 0.3149, 0.8182, 0.3937, 0.8636, 0.3937, 0.8409, 0.3543, 0.8182, 0.3937, 0.8409, 0.3543, 0.7955, 0.3543, 0.7955, 0.3543, 0.8409, 0.3543, 0.8182, 0.3149, 0.7955, 0.433, 0.8182, 0.4724, 0.8409, 0.433, 0.7955, 0.433, 0.8409, 0.433, 0.8182, 0.3937, 0.8182, 0.3937, 0.8409, 0.433, 0.8636, 0.3937, 0.6591, 0.3543, 0.6818, 0.3937, 0.7045, 0.3543, 0.6591, 0.3543, 0.7045, 0.3543, 0.6818, 0.3149, 0.6818, 0.3149, 0.7045, 0.3543, 0.7273, 0.3149, 0.6364, 0.3937, 0.6818, 0.3937, 0.6591, 0.3543, 0.6364, 0.3937, 0.6591, 0.3543, 0.6136, 0.3543, 0.6136, 0.3543, 0.6591, 0.3543, 0.6364, 0.3149, 0.6136, 0.433, 0.6364, 0.4724, 0.6591, 0.433, 0.6136, 0.433, 0.6591, 0.433, 0.6364, 0.3937, 0.6364, 0.3937, 0.6591, 0.433, 0.6818, 0.3937, 0.4773, 0.3543, 0.5, 0.3937, 0.5227, 0.3543, 0.4773, 0.3543, 0.5227, 0.3543, 0.5, 0.3149, 0.5, 0.3149, 0.5227, 0.3543, 0.5455, 0.3149, 0.4545, 0.3937, 0.5, 0.3937, 0.4773, 0.3543, 0.4545, 0.3937, 0.4773, 0.3543, 0.4318, 0.3543, 0.4318, 0.3543, 0.4773, 0.3543, 0.4545, 0.3149, 0.4318, 0.433, 0.4545, 0.4724, 0.4773, 0.433, 0.4318, 0.433, 0.4773, 0.433, 0.4545, 0.3937, 0.4545, 0.3937, 0.4773, 0.433, 0.5, 0.3937, 0.3864, 0.3543, 0.4091, 0.3937, 0.4318, 0.3543, 0.3864, 0.3543, 0.4318, 0.3543, 0.4091, 0.3149, 0.4091, 0.3149, 0.4318, 0.3543, 0.4545, 0.3149, 0.5682, 0.3543, 0.5909, 0.3937, 0.6136, 0.3543, 0.5682, 0.3543, 0.6136, 0.3543, 0.5909, 0.3149, 0.5909, 0.3149, 0.6136, 0.3543, 0.6364, 0.3149, 0.75, 0.3543, 0.7727, 0.3937, 0.7955, 0.3543, 0.75, 0.3543, 0.7955, 0.3543, 0.7727, 0.3149, 0.7727, 0.3149, 0.7955, 0.3543, 0.8182, 0.3149, 0.75, 0.2756, 0.7273, 0.3149, 0.7727, 0.3149, 0.75, 0.2756, 0.7727, 0.3149, 0.7955, 0.2756, 0.7955, 0.2756, 0.7727, 0.3149, 0.8182, 0.3149, 0.6136, 0.1968, 0.5909, 0.2362, 0.6364, 0.2362, 0.6136, 0.1968, 0.6364, 0.2362, 0.6591, 0.1968, 0.6591, 0.1968, 0.6364, 0.2362, 0.6818, 0.2362, 0.4839, 0.1968, 0.5, 0.2362, 0.5227, 0.1968, 0.4839, 0.1968, 0.5227, 0.1968, 0.5067, 0.1575, 0.5067, 0.1575, 0.5227, 0.1968, 0.5455, 0.1575, 0.8409, 0.2756, 0.8182, 0.3149, 0.8636, 0.3149, 0.8409, 0.2756, 0.8636, 0.3149, 0.8864, 0.2756, 0.8864, 0.2756, 0.8636, 0.3149, 0.9091, 0.3149, 0.5134, 0.02565, 0.5, 0.07873, 0.5455, 0.07873, 0.5134, 0.02565, 0.5455, 0.07873, 0.5588, 0.02565, 0.5588, 0.02565, 0.5455, 0.07873, 0.5909, 0.07873, 0.7045, 0.2756, 0.7273, 0.3149, 0.75, 0.2756, 0.7045, 0.2756, 0.75, 0.2756, 0.7273, 0.2362, 0.7273, 0.2362, 0.75, 0.2756, 0.7727, 0.2362, 0.3636, 0.3149, 0.3636, 0.3149, 0.0, 0.0, 0.4088, 0.2493, 0.3966, 0.2303, 0.3845, 0.2113, 0.3696, 0.188, 0.3588, 0.1711, 0.348, 0.1542, 0.3149, 0.1251, 0.3636, 0.3149, 0.5588, 0.02565, 0.5268, -0.02744, 0.5268, -0.02744, 0.5588, 0.02565, 0.3862, 0.2821, 0.3636, 0.3149, 0.3636, 0.3149, 0.3862, 0.2821, 0.3056, 0.05579, 0.2819, 0.09593, 0.3056, 0.05579, 0.7045, 0.2756, 0.6818, 0.2362, 0.6818, 0.2362, 0.7045, 0.2756, 0.8636, 0.3149, 0.8182, 0.3149, 0.8182, 0.3149, 0.8636, 0.3149, 0.7499, -0.02421, 0.7159, 0.02726, 0.7159, 0.02726, 0.7499, -0.02421, 0.2238, 0.1155, 0.2016, 0.08048, 0.2016, 0.08048, 0.5682, 0.1181, 0.5909, 0.07873, 0.5909, 0.07873, 0.5682, 0.1181, 0.3696, 0.188, 0.3843, 0.1884, 0.3843, 0.1884, 0.3696, 0.188, 0.3869, 0.2076, 0.3845, 0.2113, 0.3845, 0.2113, 0.3869, 0.2076, 0.3966, 0.1925, 0.3941, 0.1963, 0.3941, 0.1963, 0.3966, 0.1925, 0.3917, 0.2001, 0.3893, 0.2038, 0.3893, 0.2038, 0.3917, 0.2001, 0.5909, 0.07873, 0.5588, 0.02565, 0.5588, 0.02565, 0.5909, 0.07873, 0.4088, 0.2493, 0.3862, 0.2821, 0.3862, 0.2821, 0.4088, 0.2493, 0.8182, 0.3149, 0.7727, 0.3149, 0.7727, 0.3149, 0.8182, 0.3149, 0.3294, 0.01564, 0.3056, 0.05579, 0.3056, 0.05579, 0.3294, 0.01564, 0.7727, 0.3149, 0.8182, 0.3149, 0.8182, 0.3149, 0.7727, 0.3149, 0.2016, 0.08048, 0.1794, 0.0455, 0.1794, 0.0455, 0.2016, 0.08048, 0.7045, 0.2756, 0.7273, 0.3149, 0.7273, 0.3149, 0.7045, 0.2756, 0.5455, 0.1575, 0.5682, 0.1181, 0.5682, 0.1181, 0.5455, 0.1575, 0.2819, 0.09593, 0.2819, 0.09593, 0.2819, 0.09593, 0.7159, 0.02726, 0.6818, 0.07873, 0.6818, 0.07873, 0.7159, 0.02726, 0.3843, 0.1884, 0.399, 0.1888, 0.399, 0.1888, 0.3843, 0.1884, 0.3893, 0.2038, 0.3869, 0.2076, 0.3869, 0.2076, 0.3893, 0.2038, 0.399, 0.1888, 0.3966, 0.1925, 0.3966, 0.1925, 0.399, 0.1888, 0.3941, 0.1963, 0.3917, 0.2001, 0.3917, 0.2001, 0.3941, 0.1963, 0.5682, 0.1181, 0.5909, 0.1575, 0.5909, 0.1575, 0.5682, 0.1181, 0.6818, 0.2362, 0.7045, 0.2756, 0.7045, 0.2756, 0.6818, 0.2362, 0.5909, 0.07873, 0.5682, 0.1181, 0.5682, 0.1181, 0.5909, 0.07873, 0.7273, 0.3149, 0.7045, 0.2756, 0.7045, 0.2756, 0.7273, 0.3149, 0.0, 0.0, 0.4088, 0.2493, 0.4088, 0.2493, 0.0, 0.0, 0.3636, 0.3149, 0.0, 0.0, 0.0, 0.0, 0.3636, 0.3149, 0.3845, 0.2113, 0.3696, 0.188, 0.3696, 0.188, 0.3845, 0.2113, 0.8182, 0.3149, 0.8636, 0.3149, 0.8636, 0.3149, 0.8182, 0.3149])
me_icosphere.materials.append(mat_material_002)
me_icosphere.update()

# ---- objects
ob_light = bpy.data.objects.new('Light', light_light)
ob_camera = bpy.data.objects.new('Camera', cam_camera)
ob_icosphere = bpy.data.objects.new('Icosphere', me_icosphere)
ob_sun = bpy.data.objects.new('Sun', light_sun)

# ---- transforms, parenting, visibility, modifiers, constraints
ob_light.location = (4.349, 0.1845, 12.37)
ob_light.rotation_euler = (0.553, 0.2615, 1.84)
ob_light.lock_rotations_4d = False
ob_light.empty_display_type = 'ARROWS'
ob_light.color = (0.0, 0.0, 0.0, 0.0)
ob_light.lineart.crease_threshold = 0.0
ob_camera.location = (7.547, -7.785, 13.28)
ob_camera.rotation_euler = (0.8827, 0.02027, 0.8017)
ob_camera.lock_rotations_4d = False
ob_camera.empty_display_type = 'ARROWS'
ob_camera.color = (0.0, 0.0, 0.0, 0.0)
ob_camera.display_type = 'WIRE'
ob_camera.lineart.crease_threshold = 0.0
ob_icosphere.location = (1.167, -1.821, 6.181)
ob_icosphere.rotation_euler = (-0.1716, -0.1501, 0.001978)
ob_icosphere.scale = (19.82, 19.82, 19.82)
ob_sun.location = (0.0, 0.0, 0.0)
ob_sun.rotation_euler = (5.56, -0.1024, 6.322)

# ---- collection membership
col_collection.objects.link(ob_light)
col_collection.objects.link(ob_camera)
col_collection.objects.link(ob_icosphere)
col_collection.objects.link(ob_sun)

# ---- scene / render settings (as saved in the file)
scene.camera = ob_camera
scene.frame_start = 1; scene.frame_end = 250; scene.frame_set(1)
scene.render.engine = 'BLENDER_EEVEE_NEXT'
scene.cycles.sampling_pattern = 'TABULATED_SOBOL'
scene.cycles.use_light_tree = False
scene.view_settings.view_transform = 'Filmic'
bpy.context.view_layer.update()
